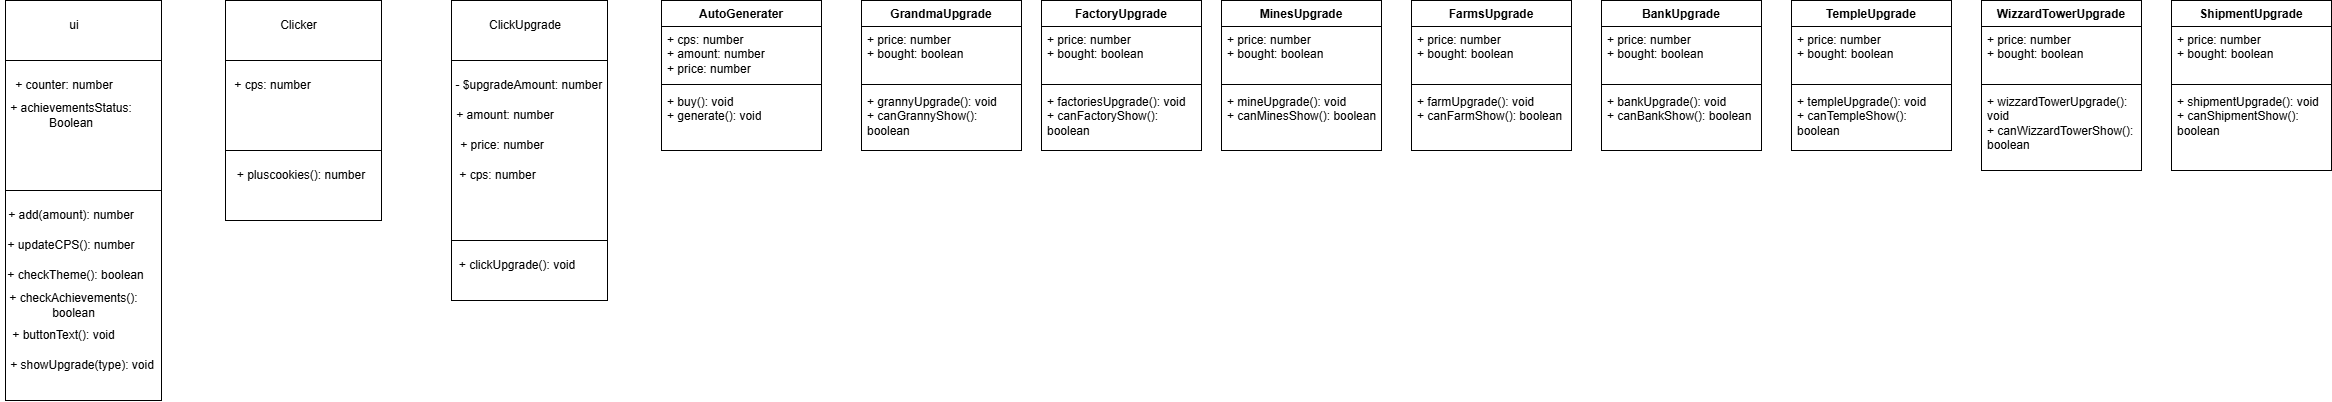

The diagram above was exported from draw.io. Its source (the exported page's mxGraphModel, read from the mxfile embedded in the PNG):
<mxGraphModel dx="1477" dy="771" grid="1" gridSize="10" guides="1" tooltips="1" connect="1" arrows="1" fold="1" page="1" pageScale="1" pageWidth="827" pageHeight="1169" math="0" shadow="0">
  <root>
    <mxCell id="0" />
    <mxCell id="1" parent="0" />
    <mxCell id="mCfR78VF7jVKTTRMlLXm-1" value="" style="rounded=0;whiteSpace=wrap;html=1;align=left;" vertex="1" parent="1">
      <mxGeometry x="354" y="180" width="156" height="60" as="geometry" />
    </mxCell>
    <mxCell id="mCfR78VF7jVKTTRMlLXm-4" style="edgeStyle=orthogonalEdgeStyle;rounded=0;orthogonalLoop=1;jettySize=auto;html=1;exitX=0.5;exitY=1;exitDx=0;exitDy=0;" edge="1" parent="1" source="mCfR78VF7jVKTTRMlLXm-1" target="mCfR78VF7jVKTTRMlLXm-1">
      <mxGeometry relative="1" as="geometry" />
    </mxCell>
    <mxCell id="mCfR78VF7jVKTTRMlLXm-5" value="" style="rounded=0;whiteSpace=wrap;html=1;" vertex="1" parent="1">
      <mxGeometry x="354" y="240" width="156" height="130" as="geometry" />
    </mxCell>
    <mxCell id="mCfR78VF7jVKTTRMlLXm-6" value="" style="rounded=0;whiteSpace=wrap;html=1;" vertex="1" parent="1">
      <mxGeometry x="354" y="370" width="156" height="210" as="geometry" />
    </mxCell>
    <mxCell id="mCfR78VF7jVKTTRMlLXm-14" value="ui" style="text;html=1;whiteSpace=wrap;strokeColor=none;fillColor=none;align=center;verticalAlign=middle;rounded=0;" vertex="1" parent="1">
      <mxGeometry x="407.5" y="190" width="30" height="30" as="geometry" />
    </mxCell>
    <mxCell id="mCfR78VF7jVKTTRMlLXm-15" value="+ counter: number" style="text;html=1;whiteSpace=wrap;strokeColor=none;fillColor=none;align=center;verticalAlign=middle;rounded=0;" vertex="1" parent="1">
      <mxGeometry x="360" y="250" width="106" height="30" as="geometry" />
    </mxCell>
    <mxCell id="mCfR78VF7jVKTTRMlLXm-17" value="+ achievementsStatus: Boolean" style="text;html=1;whiteSpace=wrap;strokeColor=none;fillColor=none;align=center;verticalAlign=middle;rounded=0;" vertex="1" parent="1">
      <mxGeometry x="352" y="280" width="136" height="30" as="geometry" />
    </mxCell>
    <mxCell id="mCfR78VF7jVKTTRMlLXm-19" value="+ add(amount): number" style="text;html=1;whiteSpace=wrap;strokeColor=none;fillColor=none;align=center;verticalAlign=middle;rounded=0;" vertex="1" parent="1">
      <mxGeometry x="350" y="380" width="140" height="30" as="geometry" />
    </mxCell>
    <mxCell id="mCfR78VF7jVKTTRMlLXm-20" value="+ updateCPS(): number" style="text;html=1;whiteSpace=wrap;strokeColor=none;fillColor=none;align=center;verticalAlign=middle;rounded=0;" vertex="1" parent="1">
      <mxGeometry x="355" y="410" width="130" height="30" as="geometry" />
    </mxCell>
    <mxCell id="mCfR78VF7jVKTTRMlLXm-21" value="+ checkTheme(): boolean" style="text;html=1;whiteSpace=wrap;strokeColor=none;fillColor=none;align=center;verticalAlign=middle;rounded=0;" vertex="1" parent="1">
      <mxGeometry x="349" y="440" width="151" height="30" as="geometry" />
    </mxCell>
    <mxCell id="mCfR78VF7jVKTTRMlLXm-22" value="+ checkAchievements(): boolean" style="text;html=1;whiteSpace=wrap;strokeColor=none;fillColor=none;align=center;verticalAlign=middle;rounded=0;" vertex="1" parent="1">
      <mxGeometry x="355" y="470" width="135" height="30" as="geometry" />
    </mxCell>
    <mxCell id="mCfR78VF7jVKTTRMlLXm-23" value="+ buttonText(): void" style="text;html=1;whiteSpace=wrap;strokeColor=none;fillColor=none;align=center;verticalAlign=middle;rounded=0;" vertex="1" parent="1">
      <mxGeometry x="355" y="500" width="115" height="30" as="geometry" />
    </mxCell>
    <mxCell id="mCfR78VF7jVKTTRMlLXm-24" value="+ showUpgrade(type): void" style="text;html=1;whiteSpace=wrap;strokeColor=none;fillColor=none;align=center;verticalAlign=middle;rounded=0;" vertex="1" parent="1">
      <mxGeometry x="352" y="530" width="158" height="30" as="geometry" />
    </mxCell>
    <mxCell id="mCfR78VF7jVKTTRMlLXm-25" value="" style="rounded=0;whiteSpace=wrap;html=1;align=left;" vertex="1" parent="1">
      <mxGeometry x="574" y="180" width="156" height="60" as="geometry" />
    </mxCell>
    <mxCell id="mCfR78VF7jVKTTRMlLXm-26" style="edgeStyle=orthogonalEdgeStyle;rounded=0;orthogonalLoop=1;jettySize=auto;html=1;exitX=0.5;exitY=1;exitDx=0;exitDy=0;" edge="1" parent="1" source="mCfR78VF7jVKTTRMlLXm-25" target="mCfR78VF7jVKTTRMlLXm-25">
      <mxGeometry relative="1" as="geometry" />
    </mxCell>
    <mxCell id="mCfR78VF7jVKTTRMlLXm-27" value="" style="rounded=0;whiteSpace=wrap;html=1;" vertex="1" parent="1">
      <mxGeometry x="574" y="240" width="156" height="90" as="geometry" />
    </mxCell>
    <mxCell id="mCfR78VF7jVKTTRMlLXm-28" value="" style="rounded=0;whiteSpace=wrap;html=1;" vertex="1" parent="1">
      <mxGeometry x="574" y="330" width="156" height="70" as="geometry" />
    </mxCell>
    <mxCell id="mCfR78VF7jVKTTRMlLXm-32" value="Clicker" style="text;html=1;whiteSpace=wrap;strokeColor=none;fillColor=none;align=center;verticalAlign=middle;rounded=0;" vertex="1" parent="1">
      <mxGeometry x="626" y="190" width="43" height="30" as="geometry" />
    </mxCell>
    <mxCell id="mCfR78VF7jVKTTRMlLXm-41" value="+ cps: number" style="text;html=1;whiteSpace=wrap;strokeColor=none;fillColor=none;align=center;verticalAlign=middle;rounded=0;" vertex="1" parent="1">
      <mxGeometry x="574" y="250" width="95" height="30" as="geometry" />
    </mxCell>
    <mxCell id="mCfR78VF7jVKTTRMlLXm-42" value="+ pluscookies(): number" style="text;html=1;whiteSpace=wrap;strokeColor=none;fillColor=none;align=center;verticalAlign=middle;rounded=0;" vertex="1" parent="1">
      <mxGeometry x="580" y="340" width="140" height="30" as="geometry" />
    </mxCell>
    <mxCell id="mCfR78VF7jVKTTRMlLXm-43" value="" style="rounded=0;whiteSpace=wrap;html=1;align=left;" vertex="1" parent="1">
      <mxGeometry x="800" y="180" width="156" height="60" as="geometry" />
    </mxCell>
    <mxCell id="mCfR78VF7jVKTTRMlLXm-44" style="edgeStyle=orthogonalEdgeStyle;rounded=0;orthogonalLoop=1;jettySize=auto;html=1;exitX=0.5;exitY=1;exitDx=0;exitDy=0;" edge="1" parent="1" source="mCfR78VF7jVKTTRMlLXm-43" target="mCfR78VF7jVKTTRMlLXm-43">
      <mxGeometry relative="1" as="geometry" />
    </mxCell>
    <mxCell id="mCfR78VF7jVKTTRMlLXm-45" value="" style="rounded=0;whiteSpace=wrap;html=1;" vertex="1" parent="1">
      <mxGeometry x="800" y="240" width="156" height="180" as="geometry" />
    </mxCell>
    <mxCell id="mCfR78VF7jVKTTRMlLXm-46" value="" style="rounded=0;whiteSpace=wrap;html=1;" vertex="1" parent="1">
      <mxGeometry x="800" y="420" width="156" height="60" as="geometry" />
    </mxCell>
    <mxCell id="mCfR78VF7jVKTTRMlLXm-50" value="ClickUpgrade" style="text;html=1;whiteSpace=wrap;strokeColor=none;fillColor=none;align=center;verticalAlign=middle;rounded=0;" vertex="1" parent="1">
      <mxGeometry x="827" y="190" width="93.5" height="30" as="geometry" />
    </mxCell>
    <mxCell id="mCfR78VF7jVKTTRMlLXm-51" value="- $upgradeAmount: number&amp;nbsp;" style="text;html=1;whiteSpace=wrap;strokeColor=none;fillColor=none;align=center;verticalAlign=middle;rounded=0;" vertex="1" parent="1">
      <mxGeometry x="800" y="250" width="159" height="30" as="geometry" />
    </mxCell>
    <mxCell id="mCfR78VF7jVKTTRMlLXm-52" value="+ clickUpgrade(): void" style="text;html=1;whiteSpace=wrap;strokeColor=none;fillColor=none;align=center;verticalAlign=middle;rounded=0;" vertex="1" parent="1">
      <mxGeometry x="802" y="430" width="128" height="30" as="geometry" />
    </mxCell>
    <mxCell id="mCfR78VF7jVKTTRMlLXm-53" value="AutoGenerater" style="swimlane;fontStyle=1;align=center;verticalAlign=top;childLayout=stackLayout;horizontal=1;startSize=26;horizontalStack=0;resizeParent=1;resizeParentMax=0;resizeLast=0;collapsible=1;marginBottom=0;whiteSpace=wrap;html=1;" vertex="1" parent="1">
      <mxGeometry x="1010" y="180" width="160" height="150" as="geometry" />
    </mxCell>
    <mxCell id="mCfR78VF7jVKTTRMlLXm-54" value="+ cps: number&lt;div&gt;+ amount: number&lt;/div&gt;&lt;div&gt;+ price: number&lt;/div&gt;" style="text;strokeColor=none;fillColor=none;align=left;verticalAlign=top;spacingLeft=4;spacingRight=4;overflow=hidden;rotatable=0;points=[[0,0.5],[1,0.5]];portConstraint=eastwest;whiteSpace=wrap;html=1;" vertex="1" parent="mCfR78VF7jVKTTRMlLXm-53">
      <mxGeometry y="26" width="160" height="54" as="geometry" />
    </mxCell>
    <mxCell id="mCfR78VF7jVKTTRMlLXm-55" value="" style="line;strokeWidth=1;fillColor=none;align=left;verticalAlign=middle;spacingTop=-1;spacingLeft=3;spacingRight=3;rotatable=0;labelPosition=right;points=[];portConstraint=eastwest;strokeColor=inherit;" vertex="1" parent="mCfR78VF7jVKTTRMlLXm-53">
      <mxGeometry y="80" width="160" height="8" as="geometry" />
    </mxCell>
    <mxCell id="mCfR78VF7jVKTTRMlLXm-56" value="+ buy(): void&lt;div&gt;+ generate(): void&lt;/div&gt;" style="text;strokeColor=none;fillColor=none;align=left;verticalAlign=top;spacingLeft=4;spacingRight=4;overflow=hidden;rotatable=0;points=[[0,0.5],[1,0.5]];portConstraint=eastwest;whiteSpace=wrap;html=1;" vertex="1" parent="mCfR78VF7jVKTTRMlLXm-53">
      <mxGeometry y="88" width="160" height="62" as="geometry" />
    </mxCell>
    <mxCell id="mCfR78VF7jVKTTRMlLXm-57" style="edgeStyle=orthogonalEdgeStyle;rounded=0;orthogonalLoop=1;jettySize=auto;html=1;exitX=0.5;exitY=1;exitDx=0;exitDy=0;" edge="1" parent="1" source="mCfR78VF7jVKTTRMlLXm-22" target="mCfR78VF7jVKTTRMlLXm-22">
      <mxGeometry relative="1" as="geometry" />
    </mxCell>
    <mxCell id="mCfR78VF7jVKTTRMlLXm-59" value="+ amount: number" style="text;html=1;whiteSpace=wrap;strokeColor=none;fillColor=none;align=center;verticalAlign=middle;rounded=0;" vertex="1" parent="1">
      <mxGeometry x="800" y="280" width="108" height="30" as="geometry" />
    </mxCell>
    <mxCell id="mCfR78VF7jVKTTRMlLXm-61" value="+ price: number" style="text;html=1;whiteSpace=wrap;strokeColor=none;fillColor=none;align=center;verticalAlign=middle;rounded=0;" vertex="1" parent="1">
      <mxGeometry x="802" y="310" width="98" height="30" as="geometry" />
    </mxCell>
    <mxCell id="mCfR78VF7jVKTTRMlLXm-63" value="+ cps: number" style="text;html=1;whiteSpace=wrap;strokeColor=none;fillColor=none;align=center;verticalAlign=middle;rounded=0;" vertex="1" parent="1">
      <mxGeometry x="798.5" y="340" width="95" height="30" as="geometry" />
    </mxCell>
    <mxCell id="mCfR78VF7jVKTTRMlLXm-64" value="GrandmaUpgrade" style="swimlane;fontStyle=1;align=center;verticalAlign=top;childLayout=stackLayout;horizontal=1;startSize=26;horizontalStack=0;resizeParent=1;resizeParentMax=0;resizeLast=0;collapsible=1;marginBottom=0;whiteSpace=wrap;html=1;" vertex="1" parent="1">
      <mxGeometry x="1210" y="180" width="160" height="150" as="geometry" />
    </mxCell>
    <mxCell id="mCfR78VF7jVKTTRMlLXm-65" value="+ price: number&lt;div&gt;+ bought: boolean&lt;/div&gt;" style="text;strokeColor=none;fillColor=none;align=left;verticalAlign=top;spacingLeft=4;spacingRight=4;overflow=hidden;rotatable=0;points=[[0,0.5],[1,0.5]];portConstraint=eastwest;whiteSpace=wrap;html=1;" vertex="1" parent="mCfR78VF7jVKTTRMlLXm-64">
      <mxGeometry y="26" width="160" height="54" as="geometry" />
    </mxCell>
    <mxCell id="mCfR78VF7jVKTTRMlLXm-66" value="" style="line;strokeWidth=1;fillColor=none;align=left;verticalAlign=middle;spacingTop=-1;spacingLeft=3;spacingRight=3;rotatable=0;labelPosition=right;points=[];portConstraint=eastwest;strokeColor=inherit;" vertex="1" parent="mCfR78VF7jVKTTRMlLXm-64">
      <mxGeometry y="80" width="160" height="8" as="geometry" />
    </mxCell>
    <mxCell id="mCfR78VF7jVKTTRMlLXm-67" value="+ grannyUpgrade(): void&lt;div&gt;+ canGrannyShow(): boolean&lt;/div&gt;" style="text;strokeColor=none;fillColor=none;align=left;verticalAlign=top;spacingLeft=4;spacingRight=4;overflow=hidden;rotatable=0;points=[[0,0.5],[1,0.5]];portConstraint=eastwest;whiteSpace=wrap;html=1;" vertex="1" parent="mCfR78VF7jVKTTRMlLXm-64">
      <mxGeometry y="88" width="160" height="62" as="geometry" />
    </mxCell>
    <mxCell id="mCfR78VF7jVKTTRMlLXm-68" value="FactoryUpgrade" style="swimlane;fontStyle=1;align=center;verticalAlign=top;childLayout=stackLayout;horizontal=1;startSize=26;horizontalStack=0;resizeParent=1;resizeParentMax=0;resizeLast=0;collapsible=1;marginBottom=0;whiteSpace=wrap;html=1;" vertex="1" parent="1">
      <mxGeometry x="1390" y="180" width="160" height="150" as="geometry" />
    </mxCell>
    <mxCell id="mCfR78VF7jVKTTRMlLXm-69" value="+ price: number&lt;div&gt;+ bought: boolean&lt;/div&gt;" style="text;strokeColor=none;fillColor=none;align=left;verticalAlign=top;spacingLeft=4;spacingRight=4;overflow=hidden;rotatable=0;points=[[0,0.5],[1,0.5]];portConstraint=eastwest;whiteSpace=wrap;html=1;" vertex="1" parent="mCfR78VF7jVKTTRMlLXm-68">
      <mxGeometry y="26" width="160" height="54" as="geometry" />
    </mxCell>
    <mxCell id="mCfR78VF7jVKTTRMlLXm-70" value="" style="line;strokeWidth=1;fillColor=none;align=left;verticalAlign=middle;spacingTop=-1;spacingLeft=3;spacingRight=3;rotatable=0;labelPosition=right;points=[];portConstraint=eastwest;strokeColor=inherit;" vertex="1" parent="mCfR78VF7jVKTTRMlLXm-68">
      <mxGeometry y="80" width="160" height="8" as="geometry" />
    </mxCell>
    <mxCell id="mCfR78VF7jVKTTRMlLXm-71" value="+ factoriesUpgrade(): void&lt;div&gt;+ canFactoryShow(): boolean&lt;/div&gt;" style="text;strokeColor=none;fillColor=none;align=left;verticalAlign=top;spacingLeft=4;spacingRight=4;overflow=hidden;rotatable=0;points=[[0,0.5],[1,0.5]];portConstraint=eastwest;whiteSpace=wrap;html=1;" vertex="1" parent="mCfR78VF7jVKTTRMlLXm-68">
      <mxGeometry y="88" width="160" height="62" as="geometry" />
    </mxCell>
    <mxCell id="mCfR78VF7jVKTTRMlLXm-76" value="MinesUpgrade" style="swimlane;fontStyle=1;align=center;verticalAlign=top;childLayout=stackLayout;horizontal=1;startSize=26;horizontalStack=0;resizeParent=1;resizeParentMax=0;resizeLast=0;collapsible=1;marginBottom=0;whiteSpace=wrap;html=1;" vertex="1" parent="1">
      <mxGeometry x="1570" y="180" width="160" height="150" as="geometry" />
    </mxCell>
    <mxCell id="mCfR78VF7jVKTTRMlLXm-77" value="+ price: number&lt;div&gt;+ bought: boolean&lt;/div&gt;" style="text;strokeColor=none;fillColor=none;align=left;verticalAlign=top;spacingLeft=4;spacingRight=4;overflow=hidden;rotatable=0;points=[[0,0.5],[1,0.5]];portConstraint=eastwest;whiteSpace=wrap;html=1;" vertex="1" parent="mCfR78VF7jVKTTRMlLXm-76">
      <mxGeometry y="26" width="160" height="54" as="geometry" />
    </mxCell>
    <mxCell id="mCfR78VF7jVKTTRMlLXm-78" value="" style="line;strokeWidth=1;fillColor=none;align=left;verticalAlign=middle;spacingTop=-1;spacingLeft=3;spacingRight=3;rotatable=0;labelPosition=right;points=[];portConstraint=eastwest;strokeColor=inherit;" vertex="1" parent="mCfR78VF7jVKTTRMlLXm-76">
      <mxGeometry y="80" width="160" height="8" as="geometry" />
    </mxCell>
    <mxCell id="mCfR78VF7jVKTTRMlLXm-79" value="+ mineUpgrade(): void&lt;div&gt;+ canMinesShow(): boolean&lt;/div&gt;" style="text;strokeColor=none;fillColor=none;align=left;verticalAlign=top;spacingLeft=4;spacingRight=4;overflow=hidden;rotatable=0;points=[[0,0.5],[1,0.5]];portConstraint=eastwest;whiteSpace=wrap;html=1;" vertex="1" parent="mCfR78VF7jVKTTRMlLXm-76">
      <mxGeometry y="88" width="160" height="62" as="geometry" />
    </mxCell>
    <mxCell id="mCfR78VF7jVKTTRMlLXm-80" value="FarmsUpgrade" style="swimlane;fontStyle=1;align=center;verticalAlign=top;childLayout=stackLayout;horizontal=1;startSize=26;horizontalStack=0;resizeParent=1;resizeParentMax=0;resizeLast=0;collapsible=1;marginBottom=0;whiteSpace=wrap;html=1;" vertex="1" parent="1">
      <mxGeometry x="1760" y="180" width="160" height="150" as="geometry" />
    </mxCell>
    <mxCell id="mCfR78VF7jVKTTRMlLXm-81" value="+ price: number&lt;div&gt;+ bought: boolean&lt;/div&gt;" style="text;strokeColor=none;fillColor=none;align=left;verticalAlign=top;spacingLeft=4;spacingRight=4;overflow=hidden;rotatable=0;points=[[0,0.5],[1,0.5]];portConstraint=eastwest;whiteSpace=wrap;html=1;" vertex="1" parent="mCfR78VF7jVKTTRMlLXm-80">
      <mxGeometry y="26" width="160" height="54" as="geometry" />
    </mxCell>
    <mxCell id="mCfR78VF7jVKTTRMlLXm-82" value="" style="line;strokeWidth=1;fillColor=none;align=left;verticalAlign=middle;spacingTop=-1;spacingLeft=3;spacingRight=3;rotatable=0;labelPosition=right;points=[];portConstraint=eastwest;strokeColor=inherit;" vertex="1" parent="mCfR78VF7jVKTTRMlLXm-80">
      <mxGeometry y="80" width="160" height="8" as="geometry" />
    </mxCell>
    <mxCell id="mCfR78VF7jVKTTRMlLXm-83" value="+ farmUpgrade(): void&lt;div&gt;+ canFarmShow(): boolean&lt;/div&gt;" style="text;strokeColor=none;fillColor=none;align=left;verticalAlign=top;spacingLeft=4;spacingRight=4;overflow=hidden;rotatable=0;points=[[0,0.5],[1,0.5]];portConstraint=eastwest;whiteSpace=wrap;html=1;" vertex="1" parent="mCfR78VF7jVKTTRMlLXm-80">
      <mxGeometry y="88" width="160" height="62" as="geometry" />
    </mxCell>
    <mxCell id="mCfR78VF7jVKTTRMlLXm-84" value="BankUpgrade" style="swimlane;fontStyle=1;align=center;verticalAlign=top;childLayout=stackLayout;horizontal=1;startSize=26;horizontalStack=0;resizeParent=1;resizeParentMax=0;resizeLast=0;collapsible=1;marginBottom=0;whiteSpace=wrap;html=1;" vertex="1" parent="1">
      <mxGeometry x="1950" y="180" width="160" height="150" as="geometry" />
    </mxCell>
    <mxCell id="mCfR78VF7jVKTTRMlLXm-85" value="+ price: number&lt;div&gt;+ bought: boolean&lt;/div&gt;" style="text;strokeColor=none;fillColor=none;align=left;verticalAlign=top;spacingLeft=4;spacingRight=4;overflow=hidden;rotatable=0;points=[[0,0.5],[1,0.5]];portConstraint=eastwest;whiteSpace=wrap;html=1;" vertex="1" parent="mCfR78VF7jVKTTRMlLXm-84">
      <mxGeometry y="26" width="160" height="54" as="geometry" />
    </mxCell>
    <mxCell id="mCfR78VF7jVKTTRMlLXm-86" value="" style="line;strokeWidth=1;fillColor=none;align=left;verticalAlign=middle;spacingTop=-1;spacingLeft=3;spacingRight=3;rotatable=0;labelPosition=right;points=[];portConstraint=eastwest;strokeColor=inherit;" vertex="1" parent="mCfR78VF7jVKTTRMlLXm-84">
      <mxGeometry y="80" width="160" height="8" as="geometry" />
    </mxCell>
    <mxCell id="mCfR78VF7jVKTTRMlLXm-87" value="+ bankUpgrade(): void&lt;div&gt;+ canBankShow(): boolean&lt;/div&gt;" style="text;strokeColor=none;fillColor=none;align=left;verticalAlign=top;spacingLeft=4;spacingRight=4;overflow=hidden;rotatable=0;points=[[0,0.5],[1,0.5]];portConstraint=eastwest;whiteSpace=wrap;html=1;" vertex="1" parent="mCfR78VF7jVKTTRMlLXm-84">
      <mxGeometry y="88" width="160" height="62" as="geometry" />
    </mxCell>
    <mxCell id="mCfR78VF7jVKTTRMlLXm-88" value="TempleUpgrade" style="swimlane;fontStyle=1;align=center;verticalAlign=top;childLayout=stackLayout;horizontal=1;startSize=26;horizontalStack=0;resizeParent=1;resizeParentMax=0;resizeLast=0;collapsible=1;marginBottom=0;whiteSpace=wrap;html=1;" vertex="1" parent="1">
      <mxGeometry x="2140" y="180" width="160" height="150" as="geometry" />
    </mxCell>
    <mxCell id="mCfR78VF7jVKTTRMlLXm-89" value="+ price: number&lt;div&gt;+ bought: boolean&lt;/div&gt;" style="text;strokeColor=none;fillColor=none;align=left;verticalAlign=top;spacingLeft=4;spacingRight=4;overflow=hidden;rotatable=0;points=[[0,0.5],[1,0.5]];portConstraint=eastwest;whiteSpace=wrap;html=1;" vertex="1" parent="mCfR78VF7jVKTTRMlLXm-88">
      <mxGeometry y="26" width="160" height="54" as="geometry" />
    </mxCell>
    <mxCell id="mCfR78VF7jVKTTRMlLXm-90" value="" style="line;strokeWidth=1;fillColor=none;align=left;verticalAlign=middle;spacingTop=-1;spacingLeft=3;spacingRight=3;rotatable=0;labelPosition=right;points=[];portConstraint=eastwest;strokeColor=inherit;" vertex="1" parent="mCfR78VF7jVKTTRMlLXm-88">
      <mxGeometry y="80" width="160" height="8" as="geometry" />
    </mxCell>
    <mxCell id="mCfR78VF7jVKTTRMlLXm-91" value="+ templeUpgrade(): void&lt;div&gt;+ canTempleShow(): boolean&lt;/div&gt;" style="text;strokeColor=none;fillColor=none;align=left;verticalAlign=top;spacingLeft=4;spacingRight=4;overflow=hidden;rotatable=0;points=[[0,0.5],[1,0.5]];portConstraint=eastwest;whiteSpace=wrap;html=1;" vertex="1" parent="mCfR78VF7jVKTTRMlLXm-88">
      <mxGeometry y="88" width="160" height="62" as="geometry" />
    </mxCell>
    <mxCell id="mCfR78VF7jVKTTRMlLXm-92" value="WizzardTowerUpgrade" style="swimlane;fontStyle=1;align=center;verticalAlign=top;childLayout=stackLayout;horizontal=1;startSize=26;horizontalStack=0;resizeParent=1;resizeParentMax=0;resizeLast=0;collapsible=1;marginBottom=0;whiteSpace=wrap;html=1;" vertex="1" parent="1">
      <mxGeometry x="2330" y="180" width="160" height="170" as="geometry" />
    </mxCell>
    <mxCell id="mCfR78VF7jVKTTRMlLXm-93" value="+ price: number&lt;div&gt;+ bought: boolean&lt;/div&gt;" style="text;strokeColor=none;fillColor=none;align=left;verticalAlign=top;spacingLeft=4;spacingRight=4;overflow=hidden;rotatable=0;points=[[0,0.5],[1,0.5]];portConstraint=eastwest;whiteSpace=wrap;html=1;" vertex="1" parent="mCfR78VF7jVKTTRMlLXm-92">
      <mxGeometry y="26" width="160" height="54" as="geometry" />
    </mxCell>
    <mxCell id="mCfR78VF7jVKTTRMlLXm-94" value="" style="line;strokeWidth=1;fillColor=none;align=left;verticalAlign=middle;spacingTop=-1;spacingLeft=3;spacingRight=3;rotatable=0;labelPosition=right;points=[];portConstraint=eastwest;strokeColor=inherit;" vertex="1" parent="mCfR78VF7jVKTTRMlLXm-92">
      <mxGeometry y="80" width="160" height="8" as="geometry" />
    </mxCell>
    <mxCell id="mCfR78VF7jVKTTRMlLXm-95" value="+ wizzardTowerUpgrade(): void&lt;div&gt;+ canWizzardTowerShow(): boolean&lt;/div&gt;" style="text;strokeColor=none;fillColor=none;align=left;verticalAlign=top;spacingLeft=4;spacingRight=4;overflow=hidden;rotatable=0;points=[[0,0.5],[1,0.5]];portConstraint=eastwest;whiteSpace=wrap;html=1;" vertex="1" parent="mCfR78VF7jVKTTRMlLXm-92">
      <mxGeometry y="88" width="160" height="82" as="geometry" />
    </mxCell>
    <mxCell id="mCfR78VF7jVKTTRMlLXm-96" value="ShipmentUpgrade" style="swimlane;fontStyle=1;align=center;verticalAlign=top;childLayout=stackLayout;horizontal=1;startSize=26;horizontalStack=0;resizeParent=1;resizeParentMax=0;resizeLast=0;collapsible=1;marginBottom=0;whiteSpace=wrap;html=1;" vertex="1" parent="1">
      <mxGeometry x="2520" y="180" width="160" height="170" as="geometry" />
    </mxCell>
    <mxCell id="mCfR78VF7jVKTTRMlLXm-97" value="+ price: number&lt;div&gt;+ bought: boolean&lt;/div&gt;" style="text;strokeColor=none;fillColor=none;align=left;verticalAlign=top;spacingLeft=4;spacingRight=4;overflow=hidden;rotatable=0;points=[[0,0.5],[1,0.5]];portConstraint=eastwest;whiteSpace=wrap;html=1;" vertex="1" parent="mCfR78VF7jVKTTRMlLXm-96">
      <mxGeometry y="26" width="160" height="54" as="geometry" />
    </mxCell>
    <mxCell id="mCfR78VF7jVKTTRMlLXm-98" value="" style="line;strokeWidth=1;fillColor=none;align=left;verticalAlign=middle;spacingTop=-1;spacingLeft=3;spacingRight=3;rotatable=0;labelPosition=right;points=[];portConstraint=eastwest;strokeColor=inherit;" vertex="1" parent="mCfR78VF7jVKTTRMlLXm-96">
      <mxGeometry y="80" width="160" height="8" as="geometry" />
    </mxCell>
    <mxCell id="mCfR78VF7jVKTTRMlLXm-99" value="+ shipmentUpgrade(): void&lt;div&gt;+ canShipmentShow(): boolean&lt;/div&gt;" style="text;strokeColor=none;fillColor=none;align=left;verticalAlign=top;spacingLeft=4;spacingRight=4;overflow=hidden;rotatable=0;points=[[0,0.5],[1,0.5]];portConstraint=eastwest;whiteSpace=wrap;html=1;" vertex="1" parent="mCfR78VF7jVKTTRMlLXm-96">
      <mxGeometry y="88" width="160" height="82" as="geometry" />
    </mxCell>
  </root>
</mxGraphModel>